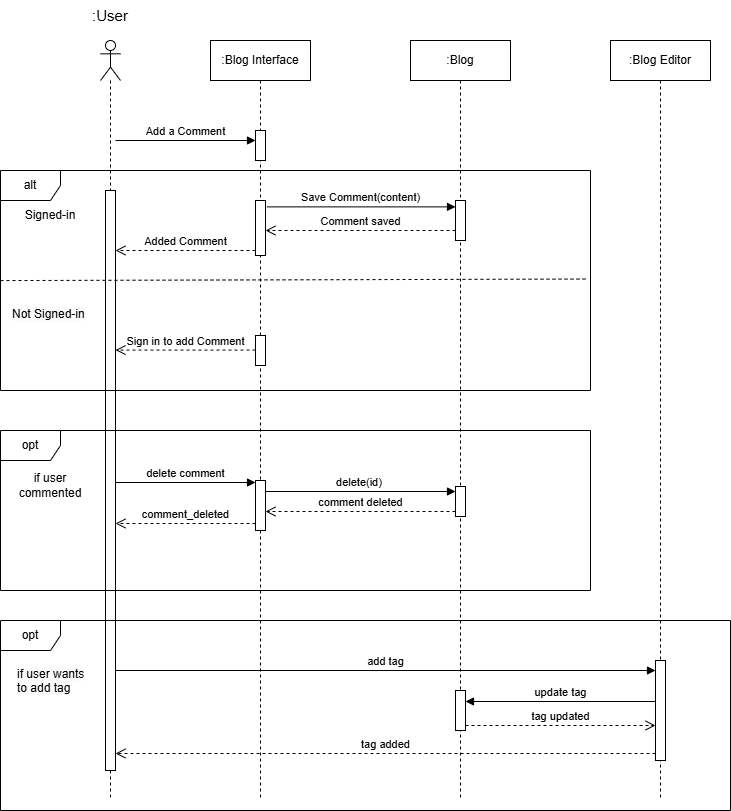

The diagram above was exported from draw.io. Its source (the exported page's mxGraphModel, read from the mxfile embedded in the PNG):
<mxGraphModel dx="1050" dy="522" grid="1" gridSize="10" guides="1" tooltips="1" connect="1" arrows="1" fold="1" page="1" pageScale="1" pageWidth="850" pageHeight="1100" math="0" shadow="0">
  <root>
    <mxCell id="0" />
    <mxCell id="1" parent="0" />
    <mxCell id="8_0BxYl2l-SJsNOiZaI9-2" value="" style="shape=umlLifeline;perimeter=lifelinePerimeter;whiteSpace=wrap;html=1;container=1;dropTarget=0;collapsible=0;recursiveResize=0;outlineConnect=0;portConstraint=eastwest;newEdgeStyle={&quot;curved&quot;:0,&quot;rounded&quot;:0};participant=umlActor;" parent="1" vertex="1">
      <mxGeometry x="130" y="80" width="20" height="760" as="geometry" />
    </mxCell>
    <mxCell id="8_0BxYl2l-SJsNOiZaI9-4" value="" style="html=1;points=[[0,0,0,0,5],[0,1,0,0,-5],[1,0,0,0,5],[1,1,0,0,-5]];perimeter=orthogonalPerimeter;outlineConnect=0;targetShapes=umlLifeline;portConstraint=eastwest;newEdgeStyle={&quot;curved&quot;:0,&quot;rounded&quot;:0};" parent="8_0BxYl2l-SJsNOiZaI9-2" vertex="1">
      <mxGeometry x="5" y="150" width="10" height="580" as="geometry" />
    </mxCell>
    <mxCell id="8_0BxYl2l-SJsNOiZaI9-3" value="&lt;font style=&quot;font-size: 15px;&quot;&gt;:User&lt;/font&gt;" style="text;html=1;align=center;verticalAlign=middle;whiteSpace=wrap;rounded=0;" parent="1" vertex="1">
      <mxGeometry x="110" y="40" width="60" height="30" as="geometry" />
    </mxCell>
    <mxCell id="8_0BxYl2l-SJsNOiZaI9-5" value=":Blog Interface" style="shape=umlLifeline;perimeter=lifelinePerimeter;whiteSpace=wrap;html=1;container=1;dropTarget=0;collapsible=0;recursiveResize=0;outlineConnect=0;portConstraint=eastwest;newEdgeStyle={&quot;curved&quot;:0,&quot;rounded&quot;:0};" parent="1" vertex="1">
      <mxGeometry x="240" y="80" width="100" height="760" as="geometry" />
    </mxCell>
    <mxCell id="8_0BxYl2l-SJsNOiZaI9-7" value="" style="html=1;points=[[0,0,0,0,5],[0,1,0,0,-5],[1,0,0,0,5],[1,1,0,0,-5]];perimeter=orthogonalPerimeter;outlineConnect=0;targetShapes=umlLifeline;portConstraint=eastwest;newEdgeStyle={&quot;curved&quot;:0,&quot;rounded&quot;:0};" parent="8_0BxYl2l-SJsNOiZaI9-5" vertex="1">
      <mxGeometry x="45" y="160" width="10" height="55" as="geometry" />
    </mxCell>
    <mxCell id="RQxyX489-yzFCjQXhxui-1" value="" style="html=1;points=[[0,0,0,0,5],[0,1,0,0,-5],[1,0,0,0,5],[1,1,0,0,-5]];perimeter=orthogonalPerimeter;outlineConnect=0;targetShapes=umlLifeline;portConstraint=eastwest;newEdgeStyle={&quot;curved&quot;:0,&quot;rounded&quot;:0};" vertex="1" parent="8_0BxYl2l-SJsNOiZaI9-5">
      <mxGeometry x="45" y="90" width="10" height="30" as="geometry" />
    </mxCell>
    <mxCell id="8_0BxYl2l-SJsNOiZaI9-6" value=":Blog" style="shape=umlLifeline;perimeter=lifelinePerimeter;whiteSpace=wrap;html=1;container=1;dropTarget=0;collapsible=0;recursiveResize=0;outlineConnect=0;portConstraint=eastwest;newEdgeStyle={&quot;curved&quot;:0,&quot;rounded&quot;:0};" parent="1" vertex="1">
      <mxGeometry x="440" y="80" width="100" height="760" as="geometry" />
    </mxCell>
    <mxCell id="8_0BxYl2l-SJsNOiZaI9-8" value="alt" style="shape=umlFrame;whiteSpace=wrap;html=1;pointerEvents=0;" parent="1" vertex="1">
      <mxGeometry x="30" y="210" width="590" height="220" as="geometry" />
    </mxCell>
    <mxCell id="8_0BxYl2l-SJsNOiZaI9-9" value="Signed-in" style="text;html=1;align=center;verticalAlign=middle;whiteSpace=wrap;rounded=0;" parent="1" vertex="1">
      <mxGeometry x="50" y="240" width="60" height="30" as="geometry" />
    </mxCell>
    <mxCell id="8_0BxYl2l-SJsNOiZaI9-10" value="Add a Comment" style="html=1;verticalAlign=bottom;endArrow=block;curved=0;rounded=0;" parent="1" edge="1" target="RQxyX489-yzFCjQXhxui-1">
      <mxGeometry width="80" relative="1" as="geometry">
        <mxPoint x="145" y="180" as="sourcePoint" />
        <mxPoint x="285" y="180" as="targetPoint" />
      </mxGeometry>
    </mxCell>
    <mxCell id="8_0BxYl2l-SJsNOiZaI9-11" value="Save Comment(content)" style="html=1;verticalAlign=bottom;endArrow=block;curved=0;rounded=0;exitX=1.14;exitY=0.365;exitDx=0;exitDy=0;exitPerimeter=0;" parent="1" edge="1">
      <mxGeometry width="80" relative="1" as="geometry">
        <mxPoint x="296.4000000000001" y="246.375" as="sourcePoint" />
        <mxPoint x="485" y="246.375" as="targetPoint" />
      </mxGeometry>
    </mxCell>
    <mxCell id="8_0BxYl2l-SJsNOiZaI9-12" value="" style="html=1;points=[[0,0,0,0,5],[0,1,0,0,-5],[1,0,0,0,5],[1,1,0,0,-5]];perimeter=orthogonalPerimeter;outlineConnect=0;targetShapes=umlLifeline;portConstraint=eastwest;newEdgeStyle={&quot;curved&quot;:0,&quot;rounded&quot;:0};" parent="1" vertex="1">
      <mxGeometry x="485" y="240" width="10" height="40" as="geometry" />
    </mxCell>
    <mxCell id="8_0BxYl2l-SJsNOiZaI9-13" value="Comment saved" style="html=1;verticalAlign=bottom;endArrow=open;dashed=1;endSize=8;curved=0;rounded=0;" parent="1" target="8_0BxYl2l-SJsNOiZaI9-7" edge="1">
      <mxGeometry relative="1" as="geometry">
        <mxPoint x="485" y="270" as="sourcePoint" />
        <mxPoint x="385" y="270" as="targetPoint" />
      </mxGeometry>
    </mxCell>
    <mxCell id="8_0BxYl2l-SJsNOiZaI9-14" value="Added Comment" style="html=1;verticalAlign=bottom;endArrow=open;dashed=1;endSize=8;curved=0;rounded=0;" parent="1" edge="1">
      <mxGeometry relative="1" as="geometry">
        <mxPoint x="285" y="290" as="sourcePoint" />
        <mxPoint x="145" y="290" as="targetPoint" />
      </mxGeometry>
    </mxCell>
    <mxCell id="8_0BxYl2l-SJsNOiZaI9-15" value="&lt;span style=&quot;color: rgb(0, 0, 0); font-family: Helvetica; font-size: 12px; font-style: normal; font-variant-ligatures: normal; font-variant-caps: normal; font-weight: 400; letter-spacing: normal; orphans: 2; text-align: center; text-indent: 0px; text-transform: none; widows: 2; word-spacing: 0px; -webkit-text-stroke-width: 0px; white-space: normal; background-color: rgb(251, 251, 251); text-decoration-thickness: initial; text-decoration-style: initial; text-decoration-color: initial; display: inline !important; float: none;&quot;&gt;Not Signed-in&lt;/span&gt;" style="text;whiteSpace=wrap;html=1;" parent="1" vertex="1">
      <mxGeometry x="40" y="340" width="80" height="40" as="geometry" />
    </mxCell>
    <mxCell id="8_0BxYl2l-SJsNOiZaI9-16" value="" style="html=1;points=[[0,0,0,0,5],[0,1,0,0,-5],[1,0,0,0,5],[1,1,0,0,-5]];perimeter=orthogonalPerimeter;outlineConnect=0;targetShapes=umlLifeline;portConstraint=eastwest;newEdgeStyle={&quot;curved&quot;:0,&quot;rounded&quot;:0};" parent="1" vertex="1">
      <mxGeometry x="285" y="375" width="10" height="30" as="geometry" />
    </mxCell>
    <mxCell id="8_0BxYl2l-SJsNOiZaI9-17" value="Sign in to add Comment" style="html=1;verticalAlign=bottom;endArrow=open;dashed=1;endSize=8;curved=0;rounded=0;" parent="1" edge="1">
      <mxGeometry relative="1" as="geometry">
        <mxPoint x="285" y="389.58" as="sourcePoint" />
        <mxPoint x="145" y="389.5799999999999" as="targetPoint" />
      </mxGeometry>
    </mxCell>
    <mxCell id="T8cUCEgIPcgraClJI3mM-1" value="opt" style="shape=umlFrame;whiteSpace=wrap;html=1;pointerEvents=0;" parent="1" vertex="1">
      <mxGeometry x="30" y="470" width="590" height="160" as="geometry" />
    </mxCell>
    <mxCell id="T8cUCEgIPcgraClJI3mM-2" value="if user commented" style="text;html=1;align=center;verticalAlign=middle;whiteSpace=wrap;rounded=0;" parent="1" vertex="1">
      <mxGeometry x="50" y="510" width="60" height="30" as="geometry" />
    </mxCell>
    <mxCell id="T8cUCEgIPcgraClJI3mM-5" value="" style="html=1;points=[[0,0,0,0,5],[0,1,0,0,-5],[1,0,0,0,5],[1,1,0,0,-5]];perimeter=orthogonalPerimeter;outlineConnect=0;targetShapes=umlLifeline;portConstraint=eastwest;newEdgeStyle={&quot;curved&quot;:0,&quot;rounded&quot;:0};" parent="1" vertex="1">
      <mxGeometry x="285" y="520" width="10" height="50" as="geometry" />
    </mxCell>
    <mxCell id="T8cUCEgIPcgraClJI3mM-6" value="delete comment" style="html=1;verticalAlign=bottom;endArrow=block;curved=0;rounded=0;" parent="1" edge="1">
      <mxGeometry width="80" relative="1" as="geometry">
        <mxPoint x="145" y="522" as="sourcePoint" />
        <mxPoint x="285" y="522" as="targetPoint" />
      </mxGeometry>
    </mxCell>
    <mxCell id="T8cUCEgIPcgraClJI3mM-7" value="" style="html=1;points=[[0,0,0,0,5],[0,1,0,0,-5],[1,0,0,0,5],[1,1,0,0,-5]];perimeter=orthogonalPerimeter;outlineConnect=0;targetShapes=umlLifeline;portConstraint=eastwest;newEdgeStyle={&quot;curved&quot;:0,&quot;rounded&quot;:0};" parent="1" vertex="1">
      <mxGeometry x="485" y="526" width="10" height="30" as="geometry" />
    </mxCell>
    <mxCell id="T8cUCEgIPcgraClJI3mM-8" value="delete(id)&amp;nbsp;" style="html=1;verticalAlign=bottom;endArrow=block;curved=0;rounded=0;entryX=0;entryY=0;entryDx=0;entryDy=5;entryPerimeter=0;" parent="1" source="T8cUCEgIPcgraClJI3mM-5" target="T8cUCEgIPcgraClJI3mM-7" edge="1">
      <mxGeometry width="80" relative="1" as="geometry">
        <mxPoint x="310" y="530" as="sourcePoint" />
        <mxPoint x="390" y="530" as="targetPoint" />
      </mxGeometry>
    </mxCell>
    <mxCell id="T8cUCEgIPcgraClJI3mM-9" value="comment deleted" style="html=1;verticalAlign=bottom;endArrow=open;dashed=1;endSize=8;curved=0;rounded=0;" parent="1" edge="1">
      <mxGeometry relative="1" as="geometry">
        <mxPoint x="485" y="551" as="sourcePoint" />
        <mxPoint x="295" y="551" as="targetPoint" />
      </mxGeometry>
    </mxCell>
    <mxCell id="T8cUCEgIPcgraClJI3mM-10" value="comment_deleted" style="html=1;verticalAlign=bottom;endArrow=open;dashed=1;endSize=8;curved=0;rounded=0;" parent="1" edge="1">
      <mxGeometry relative="1" as="geometry">
        <mxPoint x="285" y="563" as="sourcePoint" />
        <mxPoint x="145" y="563" as="targetPoint" />
      </mxGeometry>
    </mxCell>
    <mxCell id="jSI4LJiQ3ZSD6cXoTmy1-1" value=":Blog Editor" style="shape=umlLifeline;perimeter=lifelinePerimeter;whiteSpace=wrap;html=1;container=1;dropTarget=0;collapsible=0;recursiveResize=0;outlineConnect=0;portConstraint=eastwest;newEdgeStyle={&quot;curved&quot;:0,&quot;rounded&quot;:0};" parent="1" vertex="1">
      <mxGeometry x="640" y="80" width="100" height="760" as="geometry" />
    </mxCell>
    <mxCell id="jSI4LJiQ3ZSD6cXoTmy1-7" value="" style="html=1;points=[[0,0,0,0,5],[0,1,0,0,-5],[1,0,0,0,5],[1,1,0,0,-5]];perimeter=orthogonalPerimeter;outlineConnect=0;targetShapes=umlLifeline;portConstraint=eastwest;newEdgeStyle={&quot;curved&quot;:0,&quot;rounded&quot;:0};" parent="jSI4LJiQ3ZSD6cXoTmy1-1" vertex="1">
      <mxGeometry x="45" y="620" width="10" height="100" as="geometry" />
    </mxCell>
    <mxCell id="jSI4LJiQ3ZSD6cXoTmy1-2" value="opt" style="shape=umlFrame;whiteSpace=wrap;html=1;pointerEvents=0;" parent="1" vertex="1">
      <mxGeometry x="30" y="660" width="730" height="190" as="geometry" />
    </mxCell>
    <mxCell id="jSI4LJiQ3ZSD6cXoTmy1-6" value="add tag" style="html=1;verticalAlign=bottom;endArrow=block;curved=0;rounded=0;" parent="1" edge="1">
      <mxGeometry width="80" relative="1" as="geometry">
        <mxPoint x="145" y="710" as="sourcePoint" />
        <mxPoint x="685" y="710" as="targetPoint" />
      </mxGeometry>
    </mxCell>
    <mxCell id="jSI4LJiQ3ZSD6cXoTmy1-9" value="" style="html=1;points=[[0,0,0,0,5],[0,1,0,0,-5],[1,0,0,0,5],[1,1,0,0,-5]];perimeter=orthogonalPerimeter;outlineConnect=0;targetShapes=umlLifeline;portConstraint=eastwest;newEdgeStyle={&quot;curved&quot;:0,&quot;rounded&quot;:0};" parent="1" vertex="1">
      <mxGeometry x="485" y="730" width="10" height="40" as="geometry" />
    </mxCell>
    <mxCell id="jSI4LJiQ3ZSD6cXoTmy1-10" value="update tag" style="html=1;verticalAlign=bottom;endArrow=block;curved=0;rounded=0;entryX=1;entryY=0;entryDx=0;entryDy=5;entryPerimeter=0;" parent="1" edge="1">
      <mxGeometry width="80" relative="1" as="geometry">
        <mxPoint x="685" y="740.9999999999998" as="sourcePoint" />
        <mxPoint x="495" y="740.9999999999998" as="targetPoint" />
      </mxGeometry>
    </mxCell>
    <mxCell id="jSI4LJiQ3ZSD6cXoTmy1-11" value="tag updated" style="html=1;verticalAlign=bottom;endArrow=open;dashed=1;endSize=8;curved=0;rounded=0;exitX=1;exitY=1;exitDx=0;exitDy=-5;exitPerimeter=0;" parent="1" source="jSI4LJiQ3ZSD6cXoTmy1-9" target="jSI4LJiQ3ZSD6cXoTmy1-7" edge="1">
      <mxGeometry relative="1" as="geometry">
        <mxPoint x="600" y="700" as="sourcePoint" />
        <mxPoint x="520" y="700" as="targetPoint" />
      </mxGeometry>
    </mxCell>
    <mxCell id="jSI4LJiQ3ZSD6cXoTmy1-12" value="tag added" style="html=1;verticalAlign=bottom;endArrow=open;dashed=1;endSize=8;curved=0;rounded=0;exitX=0;exitY=1;exitDx=0;exitDy=-5;exitPerimeter=0;" parent="1" edge="1">
      <mxGeometry relative="1" as="geometry">
        <mxPoint x="685" y="792.9999999999998" as="sourcePoint" />
        <mxPoint x="145" y="792.9999999999998" as="targetPoint" />
      </mxGeometry>
    </mxCell>
    <mxCell id="z1fcPZ5vPcPMS1bFLDZp-2" value="" style="endArrow=none;dashed=1;html=1;rounded=0;exitX=0;exitY=0.614;exitDx=0;exitDy=0;exitPerimeter=0;entryX=0.994;entryY=0.607;entryDx=0;entryDy=0;entryPerimeter=0;" parent="1" edge="1">
      <mxGeometry width="50" height="50" relative="1" as="geometry">
        <mxPoint x="30" y="320.0799999999999" as="sourcePoint" />
        <mxPoint x="616.46" y="318.53999999999996" as="targetPoint" />
      </mxGeometry>
    </mxCell>
    <mxCell id="RQxyX489-yzFCjQXhxui-2" value="&lt;span style=&quot;color: rgb(0, 0, 0); font-family: Helvetica; font-size: 12px; font-style: normal; font-variant-ligatures: normal; font-variant-caps: normal; font-weight: 400; letter-spacing: normal; orphans: 2; text-align: center; text-indent: 0px; text-transform: none; widows: 2; word-spacing: 0px; -webkit-text-stroke-width: 0px; white-space: normal; background-color: rgb(251, 251, 251); text-decoration-thickness: initial; text-decoration-style: initial; text-decoration-color: initial; display: inline !important; float: none;&quot;&gt;if user wants to add tag&lt;/span&gt;" style="text;whiteSpace=wrap;html=1;" vertex="1" parent="1">
      <mxGeometry x="45" y="700" width="70" height="50" as="geometry" />
    </mxCell>
  </root>
</mxGraphModel>